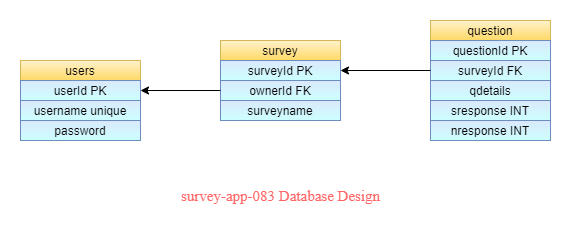

The diagram above was exported from draw.io. Its source (the exported page's mxGraphModel, read from the mxfile embedded in the PNG):
<mxGraphModel dx="782" dy="437" grid="1" gridSize="10" guides="1" tooltips="1" connect="1" arrows="1" fold="1" page="1" pageScale="1" pageWidth="827" pageHeight="1169" math="0" shadow="0">
  <root>
    <mxCell id="0" />
    <mxCell id="1" parent="0" />
    <mxCell id="2" value="" style="rounded=0;whiteSpace=wrap;html=1;" vertex="1" parent="1">
      <mxGeometry x="70" y="200" width="120" height="80" as="geometry" />
    </mxCell>
    <mxCell id="3" value="" style="rounded=0;whiteSpace=wrap;html=1;" vertex="1" parent="1">
      <mxGeometry x="70" y="200" width="120" height="20" as="geometry" />
    </mxCell>
    <mxCell id="4" value="users" style="text;html=1;strokeColor=#d6b656;fillColor=#fff2cc;align=center;verticalAlign=middle;whiteSpace=wrap;rounded=0;gradientColor=#FFD966;" vertex="1" parent="1">
      <mxGeometry x="70" y="200" width="120" height="20" as="geometry" />
    </mxCell>
    <mxCell id="5" value="" style="rounded=0;whiteSpace=wrap;html=1;" vertex="1" parent="1">
      <mxGeometry x="70" y="220" width="120" height="20" as="geometry" />
    </mxCell>
    <mxCell id="6" value="userId PK" style="text;html=1;strokeColor=#6c8ebf;fillColor=#dae8fc;align=center;verticalAlign=middle;whiteSpace=wrap;rounded=0;gradientColor=#CCFFFF;" vertex="1" parent="1">
      <mxGeometry x="70" y="220" width="120" height="20" as="geometry" />
    </mxCell>
    <mxCell id="7" value="" style="rounded=0;whiteSpace=wrap;html=1;" vertex="1" parent="1">
      <mxGeometry x="70" y="240" width="120" height="20" as="geometry" />
    </mxCell>
    <mxCell id="8" value="username unique" style="text;html=1;strokeColor=#6c8ebf;fillColor=#dae8fc;align=center;verticalAlign=middle;whiteSpace=wrap;rounded=0;gradientColor=#CCFFFF;" vertex="1" parent="1">
      <mxGeometry x="70" y="240" width="120" height="20" as="geometry" />
    </mxCell>
    <mxCell id="9" value="" style="rounded=0;whiteSpace=wrap;html=1;" vertex="1" parent="1">
      <mxGeometry x="70" y="260" width="120" height="20" as="geometry" />
    </mxCell>
    <mxCell id="10" value="password" style="text;html=1;strokeColor=#6c8ebf;fillColor=#dae8fc;align=center;verticalAlign=middle;whiteSpace=wrap;rounded=0;gradientColor=#CCFFFF;" vertex="1" parent="1">
      <mxGeometry x="70" y="260" width="120" height="20" as="geometry" />
    </mxCell>
    <mxCell id="11" value="" style="rounded=0;whiteSpace=wrap;html=1;" vertex="1" parent="1">
      <mxGeometry x="270" y="180" width="120" height="80" as="geometry" />
    </mxCell>
    <mxCell id="12" value="" style="rounded=0;whiteSpace=wrap;html=1;" vertex="1" parent="1">
      <mxGeometry x="270" y="180" width="120" height="20" as="geometry" />
    </mxCell>
    <mxCell id="13" value="" style="rounded=0;whiteSpace=wrap;html=1;" vertex="1" parent="1">
      <mxGeometry x="270" y="200" width="120" height="20" as="geometry" />
    </mxCell>
    <mxCell id="14" value="" style="rounded=0;whiteSpace=wrap;html=1;" vertex="1" parent="1">
      <mxGeometry x="270" y="220" width="120" height="20" as="geometry" />
    </mxCell>
    <mxCell id="15" value="" style="rounded=0;whiteSpace=wrap;html=1;" vertex="1" parent="1">
      <mxGeometry x="270" y="240" width="120" height="20" as="geometry" />
    </mxCell>
    <mxCell id="16" value="survey" style="text;html=1;strokeColor=#d6b656;fillColor=#fff2cc;align=center;verticalAlign=middle;whiteSpace=wrap;rounded=0;gradientColor=#FFD966;" vertex="1" parent="1">
      <mxGeometry x="270" y="180" width="120" height="20" as="geometry" />
    </mxCell>
    <mxCell id="17" value="surveyId PK" style="text;html=1;strokeColor=#6c8ebf;fillColor=#dae8fc;align=center;verticalAlign=middle;whiteSpace=wrap;rounded=0;gradientColor=#CCFFFF;" vertex="1" parent="1">
      <mxGeometry x="270" y="200" width="120" height="20" as="geometry" />
    </mxCell>
    <mxCell id="18" value="ownerId FK" style="text;html=1;strokeColor=#6c8ebf;fillColor=#dae8fc;align=center;verticalAlign=middle;whiteSpace=wrap;rounded=0;gradientColor=#CCFFFF;" vertex="1" parent="1">
      <mxGeometry x="270" y="220" width="120" height="20" as="geometry" />
    </mxCell>
    <mxCell id="19" value="surveyname" style="text;html=1;strokeColor=#6c8ebf;fillColor=#dae8fc;align=center;verticalAlign=middle;whiteSpace=wrap;rounded=0;gradientColor=#CCFFFF;" vertex="1" parent="1">
      <mxGeometry x="270" y="240" width="120" height="20" as="geometry" />
    </mxCell>
    <mxCell id="20" value="" style="rounded=0;whiteSpace=wrap;html=1;" vertex="1" parent="1">
      <mxGeometry x="480" y="160" width="120" height="120" as="geometry" />
    </mxCell>
    <mxCell id="21" value="" style="rounded=0;whiteSpace=wrap;html=1;" vertex="1" parent="1">
      <mxGeometry x="480" y="160" width="120" height="20" as="geometry" />
    </mxCell>
    <mxCell id="22" value="" style="rounded=0;whiteSpace=wrap;html=1;" vertex="1" parent="1">
      <mxGeometry x="480" y="180" width="120" height="20" as="geometry" />
    </mxCell>
    <mxCell id="23" value="" style="rounded=0;whiteSpace=wrap;html=1;" vertex="1" parent="1">
      <mxGeometry x="480" y="200" width="120" height="20" as="geometry" />
    </mxCell>
    <mxCell id="24" value="" style="rounded=0;whiteSpace=wrap;html=1;" vertex="1" parent="1">
      <mxGeometry x="480" y="220" width="120" height="20" as="geometry" />
    </mxCell>
    <mxCell id="25" value="" style="rounded=0;whiteSpace=wrap;html=1;" vertex="1" parent="1">
      <mxGeometry x="480" y="240" width="120" height="20" as="geometry" />
    </mxCell>
    <mxCell id="26" value="question" style="text;html=1;strokeColor=#d6b656;fillColor=#fff2cc;align=center;verticalAlign=middle;whiteSpace=wrap;rounded=0;gradientColor=#FFD966;" vertex="1" parent="1">
      <mxGeometry x="480" y="160" width="120" height="20" as="geometry" />
    </mxCell>
    <mxCell id="27" value="questionId PK" style="text;html=1;strokeColor=#6c8ebf;fillColor=#dae8fc;align=center;verticalAlign=middle;whiteSpace=wrap;rounded=0;gradientColor=#CCFFFF;" vertex="1" parent="1">
      <mxGeometry x="480" y="180" width="120" height="20" as="geometry" />
    </mxCell>
    <mxCell id="28" value="surveyId FK" style="text;html=1;strokeColor=#6c8ebf;fillColor=#dae8fc;align=center;verticalAlign=middle;whiteSpace=wrap;rounded=0;gradientColor=#CCFFFF;" vertex="1" parent="1">
      <mxGeometry x="480" y="200" width="120" height="20" as="geometry" />
    </mxCell>
    <mxCell id="29" value="qdetails" style="text;html=1;strokeColor=#6c8ebf;fillColor=#dae8fc;align=center;verticalAlign=middle;whiteSpace=wrap;rounded=0;gradientColor=#CCFFFF;" vertex="1" parent="1">
      <mxGeometry x="480" y="220" width="120" height="20" as="geometry" />
    </mxCell>
    <mxCell id="30" value="sresponse INT" style="text;html=1;strokeColor=#6c8ebf;fillColor=#dae8fc;align=center;verticalAlign=middle;whiteSpace=wrap;rounded=0;gradientColor=#CCFFFF;" vertex="1" parent="1">
      <mxGeometry x="480" y="240" width="120" height="20" as="geometry" />
    </mxCell>
    <mxCell id="31" value="" style="rounded=0;whiteSpace=wrap;html=1;" vertex="1" parent="1">
      <mxGeometry x="480" y="260" width="120" height="20" as="geometry" />
    </mxCell>
    <mxCell id="32" value="nresponse INT" style="text;html=1;strokeColor=#6c8ebf;fillColor=#dae8fc;align=center;verticalAlign=middle;whiteSpace=wrap;rounded=0;gradientColor=#CCFFFF;" vertex="1" parent="1">
      <mxGeometry x="480" y="260" width="120" height="20" as="geometry" />
    </mxCell>
    <mxCell id="33" value="" style="endArrow=classic;html=1;exitX=0;exitY=0.5;exitDx=0;exitDy=0;entryX=1;entryY=0.5;entryDx=0;entryDy=0;" edge="1" source="18" target="6" parent="1">
      <mxGeometry width="50" height="50" relative="1" as="geometry">
        <mxPoint x="230" y="290" as="sourcePoint" />
        <mxPoint x="210" y="230" as="targetPoint" />
      </mxGeometry>
    </mxCell>
    <mxCell id="34" value="" style="endArrow=classic;html=1;exitX=0;exitY=0.5;exitDx=0;exitDy=0;entryX=1;entryY=0.5;entryDx=0;entryDy=0;" edge="1" source="28" target="17" parent="1">
      <mxGeometry width="50" height="50" relative="1" as="geometry">
        <mxPoint x="410" y="300" as="sourcePoint" />
        <mxPoint x="460" y="250" as="targetPoint" />
      </mxGeometry>
    </mxCell>
    <mxCell id="35" value="&lt;font style=&quot;font-size: 15px&quot; face=&quot;Times New Roman&quot; color=&quot;#ff6666&quot;&gt;survey-app-083 Database Design&lt;/font&gt;" style="text;html=1;strokeColor=none;fillColor=none;align=center;verticalAlign=middle;whiteSpace=wrap;rounded=0;" vertex="1" parent="1">
      <mxGeometry x="172.5" y="320" width="315" height="30" as="geometry" />
    </mxCell>
  </root>
</mxGraphModel>